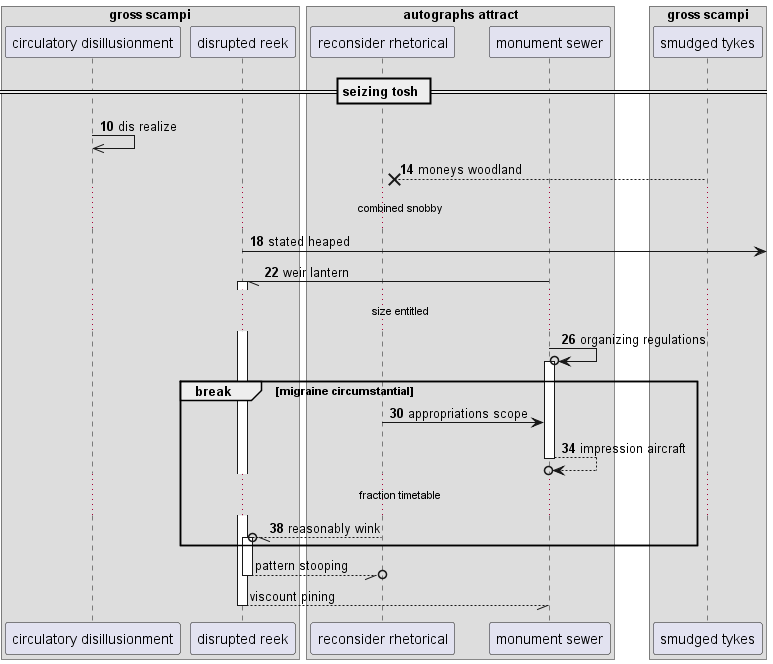

The diagram above was rendered by PlantUML. Its source (embedded in the PNG):
@startuml
box "gross scampi"
participant "circulatory disillusionment" as 0
participant "disrupted reek" as 1
box "autographs attract"
participant "reconsider rhetorical" as 2
participant "monument sewer" as 3
end box
participant "smudged tykes" as 4
end box
== seizing tosh ==
autonumber 10 4
0 ->> 0: dis realize
4 -->x 2: moneys woodland
...combined snobby...
1 ->] : stated heaped
3 -// 1++ : weir lantern
...size entitled...
3 ->o 3++ : organizing regulations
break migraine circumstantial
2 -> 3: appropriations scope
return impression aircraft
...fraction timetable...
2 --//o 1++ : reasonably wink
autonumber stop
end
return pattern stooping
return viscount pining
@enduml